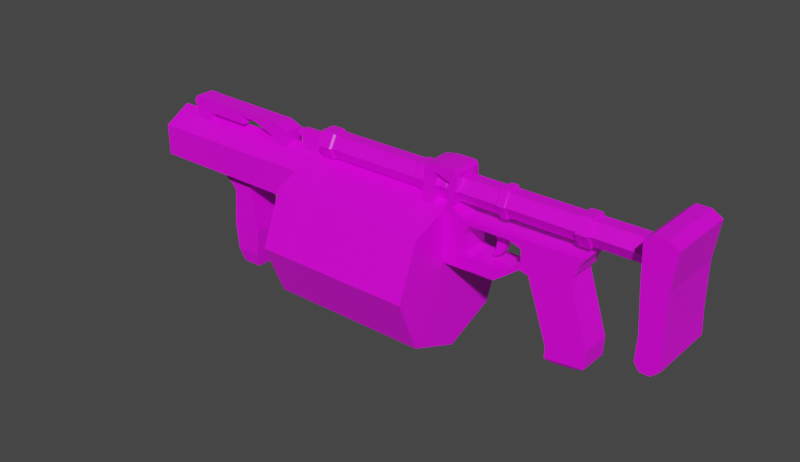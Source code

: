 # Source: grenadelauncher.blend  (saved by Blender 2.83.20; exported with 4.5.12 LTS)
import bpy
from mathutils import Matrix  # noqa: F401  (used for matrix-valued properties, if any)

bpy.ops.wm.read_factory_settings(use_empty=True)
scene = bpy.context.scene
scene.name = 'Scene'

# ---- collections
col_collection = bpy.data.collections.new('Collection'); scene.collection.children.link(col_collection)

# ---- images (referenced by path relative to the original .blend; pixels are not part of the script)
import os
ASSET_DIR = os.environ.get("B2B_ASSET_DIR", "")  # directory of the original .blend (textures are referenced by path, not embedded)
HERE = os.path.dirname(os.path.abspath(__file__))  # packed textures are extracted next to this script under _unpacked/

def load_image(name, relpath, width, height, colorspace="sRGB"):
    """Load a texture the original file referenced (path relative to the .blend, or extracted next to this script)."""
    p = next((c for c in (os.path.join(HERE, relpath), os.path.join(ASSET_DIR, relpath)) if relpath and os.path.exists(c)), "")
    if p:
        img = bpy.data.images.load(p, check_existing=True)
        img.name = name
    else:  # same state as the original file: an image datablock whose file is absent (Cycles renders it pink)
        img = bpy.data.images.new(name, width, height)
        img.source = "FILE"
        img.filepath = "//" + (relpath or name)
    img.colorspace_settings.name = colorspace
    return img
img_gl_png = load_image('gl.png', 'gl.png', 1024, 1024, 'sRGB')

# ---- materials (node trees are filled in below, after node groups)
mat_material = bpy.data.materials.new('Material')
mat_material.alpha_threshold = 0.0
mat_material.use_transparent_shadow = False
mat_material.line_color = (0.0, 0.0, 0.0, 1.0)

# ---- material node trees
mat_material.use_nodes = True; mat_material.node_tree.nodes.clear()
_N = mat_material.node_tree.nodes; _L = mat_material.node_tree.links
n0 = _N.new('ShaderNodeOutputMaterial'); n0.name = 'Material Output'; n0.location = (300, 300)
n1 = _N.new('ShaderNodeBsdfPrincipled'); n1.name = 'Principled BSDF'; n1.location = (10, 300)
n1.distribution = 'GGX'
n1.subsurface_method = 'BURLEY'
n1.inputs[2].default_value = 0.4
n1.inputs[3].default_value = 1.45
n1.inputs[27].default_value = (0.0, 0.0, 0.0, 1.0)
n1.inputs[28].default_value = 1.0
n2 = _N.new('ShaderNodeTexImage'); n2.name = 'Image Texture'; n2.location = (-280, 280)
n2.image = img_gl_png
n2.interpolation = 'Closest'
_L.new(n1.outputs[0], n0.inputs[0])
_L.new(n2.outputs[0], n1.inputs[0])
n0.is_active_output = True

# ---- world
world_world = bpy.data.worlds.new('World'); scene.world = world_world
world_world.use_nodes = True; world_world.node_tree.nodes.clear()
_N = world_world.node_tree.nodes; _L = world_world.node_tree.links
n0 = _N.new('ShaderNodeOutputWorld'); n0.name = 'World Output'; n0.location = (300, 300)
n1 = _N.new('ShaderNodeBackground'); n1.name = 'Background'; n1.location = (10, 300)
n1.inputs[0].default_value = (0.05088, 0.05088, 0.05088, 1.0)
_L.new(n1.outputs[0], n0.inputs[0])
n0.is_active_output = True
world_world.color = (0.05088, 0.05088, 0.05088)
world_world.use_sun_shadow = False
world_world.sun_shadow_jitter_overblur = 0.0

# ---- meshes
me_cube = bpy.data.meshes.new('Cube')
me_cube.from_pydata([(0.7812, -0.2029, -0.5997), (0.7721, -0.2029, -0.8359), (0.2716, -0.2029, -0.741), (0.267, -0.2029, -0.8952), (0.267, 0.0, -0.8952), (0.7812, 0.0, -0.5997), (0.2716, 0.0, -0.741), (0.7721, 0.0, -0.8359), (0.5255, -0.2029, 0.2033), (-0.0009812, -0.2029, 0.05892), (0.5255, 0.0, 0.2033), (-0.0009812, 0.0, 0.05892), (0.6101, -0.1574, -0.9158), (0.3315, -0.1574, -0.9485), (0.3315, 0.0, -0.9485), (0.6101, 0.0, -0.9158), (0.5921, -0.2029, 0.2873), (-0.1116, -0.2029, 0.1623), (0.5921, 0.0, 0.2873), (-0.1116, 0.0, 0.1623), (0.6081, -0.2029, 0.3632), (-0.1147, -0.2029, 0.3481), (0.6081, 0.0, 0.3632), (-0.1147, 0.0, 0.3481), (-4.299, -0.2029, -0.8149), (-4.333, -0.2029, -1.19), (-4.725, -0.2029, -0.8089), (-4.688, -0.2029, -1.194), (-4.688, 0.0, -1.194), (-4.299, 0.0, -0.8149), (-4.725, 0.0, -0.8089), (-4.333, 0.0, -1.19), (-4.379, -0.2029, -0.302), (-4.677, -0.2029, -0.3057), (-4.379, 0.0, -0.302), (-4.677, 0.0, -0.3057), (-4.363, -0.1574, -1.377), (-4.641, -0.1574, -1.381), (-4.641, 0.0, -1.381), (-4.363, 0.0, -1.377), (-4.385, -0.2029, -0.2246), (-4.737, -0.2029, -0.2286), (-4.385, 0.0, -0.2246), (-4.737, 0.0, -0.2286), (-4.336, -0.2029, -0.1421), (-4.848, -0.2029, -0.1528), (-4.336, 0.0, -0.1421), (-4.848, 0.0, -0.1528), (0.6742, -0.2029, 0.4845), (-0.1173, -0.2029, 0.4709), (0.6742, 0.0, 0.4845), (-0.1173, 0.0, 0.4709), (-4.365, -0.1574, -1.254), (-4.365, 0.0, -1.254), (-0.2726, -0.2029, 0.4041), (-0.2726, 0.0, 0.4041), (-0.2862, -0.2029, 0.4698), (-0.2862, 0.0, 0.4698), (-0.8197, -0.2029, 0.4025), (-0.8197, 0.0, 0.4025), (-0.8332, -0.2029, 0.4682), (-0.8332, 0.0, 0.4682), (-0.884, -0.2029, 0.2532), (-0.884, 0.0, 0.2532), (-0.8909, -0.2029, 0.4661), (-0.8909, 0.0, 0.4661), (-1.19, -0.2029, 0.4672), (-1.19, 0.0, 0.4672), (-0.1208, -0.2029, 0.08939), (-0.1208, 0.0, 0.08939), (-0.1676, -0.2029, 0.1489), (-0.1676, 0.0, 0.1489), (-0.2981, -0.2029, -0.04709), (-0.2981, 0.0, -0.04709), (-0.3076, -0.2029, 0.003587), (-0.3076, 0.0, 0.003587), (-0.4679, -0.2029, -0.1682), (-0.4679, 0.0, -0.1682), (-0.473, -0.2029, 0.005531), (-0.473, 0.0, 0.005531), (-0.7888, -0.2029, -0.1697), (-0.7888, 0.0, -0.1697), (-0.794, -0.2029, 0.004051), (-0.794, 0.0, 0.004051), (-0.8745, -0.2029, -0.1758), (-0.8745, 0.0, -0.1758), (-0.8774, -0.2029, 0.03974), (-0.8774, 0.0, 0.03974), (-1.188, -0.2029, -0.1818), (-1.188, 0.0, -0.1818), (-1.191, -0.2029, 0.03373), (-1.191, 0.0, 0.03373), (1.513, -0.4513, 1.159), (1.422, -0.4513, 1.081), (-1.183, -0.2029, 0.2543), (-1.183, 0.0, 0.2543), (1.819, -0.4513, 1.081), (1.683, -0.4513, 1.159), (1.446, -0.4513, 0.5953), (1.753, -0.4513, 0.5953), (1.485, -0.4513, 0.02296), (1.753, -0.4513, 0.02296), (1.468, -0.4513, -0.2935), (1.77, -0.4513, -0.2935), (1.534, -0.4513, -0.3938), (1.667, -0.4513, -0.3938), (-1.055, 0.0, 0.5577), (-1.055, -0.2029, 0.5577), (-3.316, 0.0, -1.407), (-1.163, 0.0, -1.407), (-3.316, -0.7071, -1.114), (-1.163, -0.7071, -1.114), (-3.316, -1.0, -0.4065), (-1.163, -1.0, -0.4065), (-3.316, -0.7071, 0.3006), (-1.163, -0.7071, 0.3006), (-3.316, 0.0, 0.5935), (-1.163, 0.0, 0.5935), (-1.131, -0.2029, 0.5881), (-1.131, 0.0, 0.5881), (-0.9982, 0.0, 0.8485), (-0.9982, -0.2029, 0.8485), (-1.105, -0.2029, 0.8478), (-1.105, 0.0, 0.8478), (-1.002, 0.0, 0.9694), (-1.002, -0.2029, 0.9694), (-1.298, -0.2029, 0.9247), (-1.298, 0.0, 0.9247), (-1.041, 0.0, 1.017), (-1.041, -0.2029, 1.017), (-1.299, -0.2029, 1.014), (-1.299, 0.0, 1.014), (-1.458, -0.2029, 0.9137), (-1.458, 0.0, 0.9137), (-1.457, -0.2029, 0.9851), (-1.457, 0.0, 0.9851), (-1.335, -0.2029, 0.4049), (-1.335, 0.0, 0.4049), (-1.496, -0.2029, 0.394), (-1.496, 0.0, 0.394), (-3.967, -0.1298, 0.4897), (-4.013, -0.1298, 0.6375), (-3.727, -0.1298, 0.4897), (-3.727, -0.1298, 0.7492), (-4.305, -0.1298, 0.752), (-3.903, -0.1298, 0.8175), (-4.545, -0.1298, 0.7638), (-4.475, -0.1298, 0.8249), (-5.15, -0.1298, 0.7706), (-5.142, -0.1298, 0.8362), (-4.524, -0.1298, 0.6544), (-5.129, -0.1298, 0.6612), (-5.449, -0.1298, 0.7794), (-5.397, -0.1298, 0.845), (-5.146, -0.1298, 0.4827), (-5.383, -0.1298, 0.5508), (-5.787, 0.0, -0.2375), (-3.199, 0.0, -0.2375), (-5.787, -0.3658, -0.02631), (-3.199, -0.3658, -0.02631), (-5.787, -0.3658, 0.396), (-3.199, -0.3658, 0.396), (-5.787, 0.0, 0.6072), (-3.199, 0.0, 0.6072), (1.463, -0.08546, 0.9002), (1.121, -0.08546, 0.9002), (1.463, -0.1709, 0.7522), (1.121, -0.1709, 0.7522), (1.463, -0.08546, 0.6042), (1.121, -0.08546, 0.6042), (0.6915, -0.08546, 0.9002), (0.6915, -0.1709, 0.7522), (0.6915, -0.08546, 0.6042), (0.6779, -0.1031, 0.9308), (0.6779, -0.2062, 0.7522), (0.6779, -0.1031, 0.5736), (0.5293, -0.1031, 0.9308), (0.5293, -0.2062, 0.7522), (0.5293, -0.1031, 0.5736), (0.5113, -0.08546, 0.9002), (0.5113, -0.1709, 0.7522), (0.5113, -0.08546, 0.6042), (-0.3635, -0.08546, 0.9002), (-0.3635, -0.1709, 0.7522), (-0.3635, -0.08546, 0.6042), (-0.3772, -0.09234, 0.9327), (-0.3772, -0.1847, 0.7522), (-0.3772, -0.09234, 0.5717), (-0.4703, -0.09234, 0.9327), (-0.4703, -0.1847, 0.7522), (-0.4703, -0.09234, 0.5717), (-0.4902, -0.08546, 0.9002), (-0.4902, -0.1709, 0.7522), (-0.4902, -0.08546, 0.6042), (-1.171, -0.08546, 0.9002), (-1.171, -0.1709, 0.7522), (-1.171, -0.08546, 0.6042), (-1.189, -0.08641, 0.9217), (-1.189, -0.1728, 0.7522), (-1.189, -0.08641, 0.5828), (-1.62, -0.08641, 0.9217), (-1.62, -0.1728, 0.7522), (-1.62, -0.08641, 0.5828), (-1.661, -0.08546, 0.9002), (-1.661, -0.1709, 0.7522), (-1.661, -0.08546, 0.6042), (-2.919, -0.08546, 0.9002), (-2.919, -0.1709, 0.7522), (-2.919, -0.08546, 0.6042), (-2.946, -0.09748, 0.9211), (-2.946, -0.195, 0.7522), (-2.946, -0.09748, 0.5834), (-3.132, -0.09748, 0.9211), (-3.132, -0.195, 0.7522), (-3.132, -0.09748, 0.5834), (-3.193, -0.041, 0.8232), (-3.193, -0.082, 0.7522), (-3.193, -0.041, 0.6812), (-3.202, -0.041, 0.8232), (-3.202, -0.082, 0.3291), (-3.202, -0.041, 0.2581), (-3.521, -0.041, 0.8232), (-3.521, -0.082, 0.3291), (-3.521, -0.041, 0.2581), (-3.528, -0.02735, 0.7996), (-3.528, -0.0547, 0.7522), (-3.528, -0.02735, 0.7049), (-3.613, -0.02735, 0.7996), (-3.613, -0.0547, 0.7522), (-3.613, -0.02735, 0.7049), (1.683, -5.96e-08, 1.159), (1.819, -1.49e-07, 1.081), (1.513, -2.98e-08, 1.159), (1.422, -1.49e-07, 1.081), (1.753, -1.49e-07, 0.5953), (1.446, -1.49e-07, 0.5953), (1.753, -1.49e-07, 0.02296), (1.485, -1.49e-07, 0.02296), (1.77, -1.49e-07, -0.2935), (1.468, -1.49e-07, -0.2935), (1.667, -1.49e-07, -0.3938), (1.534, -1.49e-07, -0.3938), (-3.967, 0.0, 0.4897), (-4.013, 0.0, 0.6375), (-3.727, 0.0, 0.4897), (-3.727, 0.0, 0.7492), (-4.305, 0.0, 0.752), (-3.903, 0.0, 0.8175), (-4.545, 0.0, 0.7638), (-4.475, 0.0, 0.8249), (-5.15, 0.0, 0.7706), (-5.142, 0.0, 0.8362), (-4.524, 0.0, 0.6544), (-5.129, 0.0, 0.6612), (-5.449, 0.0, 0.7794), (-5.397, 0.0, 0.845), (-5.146, 0.0, 0.4827), (-5.383, 0.0, 0.5508), (1.121, -1.49e-07, 0.9002), (1.463, -1.639e-07, 0.9002), (0.6915, -1.49e-07, 0.9002), (0.6779, -1.565e-07, 0.9308), (0.5293, -1.565e-07, 0.9308), (0.5113, -1.49e-07, 0.9002), (-0.3635, -1.49e-07, 0.9002), (-0.3772, -1.49e-07, 0.9327), (-0.4703, -1.49e-07, 0.9327), (-0.4902, -1.49e-07, 0.9002), (-1.171, -1.49e-07, 0.9002), (-1.189, -1.49e-07, 0.9217), (-1.62, -1.49e-07, 0.9217), (-1.661, -1.49e-07, 0.9002), (-2.919, -3.949e-07, 0.9002), (-2.946, -4.023e-07, 0.9211), (-3.132, -4.023e-07, 0.9211), (-3.193, -3.8e-07, 0.8232), (-3.202, -3.8e-07, 0.8232), (-3.521, -3.8e-07, 0.8232), (-3.528, -3.763e-07, 0.7996), (-3.613, -3.763e-07, 0.7996), (1.463, -1.49e-07, 0.6042), (1.121, -1.043e-07, 0.6042), (0.6915, -1.043e-07, 0.6042), (0.6779, -1.043e-07, 0.5736), (0.5293, -1.043e-07, 0.5736), (0.5113, -1.043e-07, 0.6042), (-0.3635, -1.043e-07, 0.6042), (-0.3772, -9.686e-08, 0.5717), (-0.4703, -9.686e-08, 0.5717), (-0.4902, -1.043e-07, 0.6042), (-1.171, -1.043e-07, 0.6042), (-1.189, -1.043e-07, 0.5828), (-1.62, -1.043e-07, 0.5828), (-1.661, -1.043e-07, 0.6042), (-2.919, -3.502e-07, 0.6042), (-2.946, -3.502e-07, 0.5834), (-3.132, -3.502e-07, 0.5834), (-3.193, -3.576e-07, 0.6812), (-3.202, 0.0, 0.2581), (-3.521, 0.0, 0.2581), (-3.528, -3.614e-07, 0.7049), (-3.613, -3.614e-07, 0.7049), (-0.6321, -0.05089, 0.4107), (-0.538, -0.05089, 0.4653), (-0.4394, 0.0, 0.3344), (-0.5796, 0.0, 0.3531), (-0.4132, -0.05089, 0.4178), (-0.4417, -0.05089, 0.4669), (-0.4394, -0.05089, 0.3344), (-0.5796, -0.05089, 0.3531), (-0.6321, 0.0, 0.4107), (-0.538, 0.0, 0.4653), (-0.4132, 0.0, 0.4178), (-0.4417, 0.0, 0.4669), (-0.4181, 0.0, 0.1875), (-0.5245, 0.0, 0.2591), (-0.4181, -0.05089, 0.1875), (-0.5245, -0.05089, 0.2591), (-0.4815, 0.0, 0.08478), (-0.5451, 0.0, 0.1159), (-0.4815, -0.05089, 0.08478), (-0.5451, -0.05089, 0.1159), (-0.5676, 0.0, 0.04096), (-0.5935, 0.0, 0.0536), (-0.5676, -0.03579, 0.04096), (-0.5935, -0.03579, 0.0536)], [], [(2, 0, 8, 9), (1, 0, 2, 3), (3, 4, 14, 13), (7, 5, 0, 1), (3, 2, 6, 4), (8, 10, 18, 16), (6, 2, 9, 11), (0, 5, 10, 8), (14, 15, 12, 13), (7, 1, 12, 15), (1, 3, 13, 12), (16, 18, 22, 20), (11, 9, 68, 69), (9, 8, 16, 17), (20, 22, 50, 48), (19, 17, 21, 23), (17, 16, 20, 21), (26, 24, 32, 33), (25, 24, 26, 27), (27, 28, 38, 37), (31, 29, 24, 25), (27, 26, 30, 28), (32, 34, 42, 40), (30, 26, 33, 35), (24, 29, 34, 32), (38, 39, 36, 37), (31, 25, 36, 39), (25, 27, 37, 36), (40, 42, 46, 44), (35, 33, 41, 43), (33, 32, 40, 41), (46, 47, 45, 44), (43, 41, 45, 47), (41, 40, 44, 45), (50, 51, 49, 48), (39, 36, 52, 53), (21, 20, 48, 49), (21, 49, 56, 54), (56, 57, 61, 60), (49, 51, 57, 56), (23, 21, 54, 55), (58, 60, 64, 62), (54, 56, 60, 58), (55, 54, 58, 59), (62, 64, 66, 94), (59, 58, 62, 63), (60, 61, 65, 64), (95, 94, 66, 67), (63, 62, 94, 95), (66, 64, 107, 118), (70, 71, 75, 74), (9, 17, 70, 68), (17, 19, 71, 70), (74, 75, 79, 78), (68, 70, 74, 72), (69, 68, 72, 73), (77, 76, 80, 81), (72, 74, 78, 76), (73, 72, 76, 77), (80, 82, 86, 84), (78, 79, 83, 82), (76, 78, 82, 80), (84, 86, 90, 88), (81, 80, 84, 85), (82, 83, 87, 86), (89, 88, 90, 91), (85, 84, 88, 89), (91, 90, 94, 95), (90, 86, 62, 94), (86, 87, 63, 62), (231, 230, 97, 96), (96, 97, 92, 93), (230, 232, 92, 97), (96, 93, 98, 99), (231, 96, 99, 234), (234, 99, 101, 236), (99, 98, 100, 101), (103, 102, 104, 105), (236, 101, 103, 238), (101, 100, 102, 103), (241, 240, 105, 104), (238, 103, 105, 240), (126, 132, 138, 136), (125, 124, 128, 129), (130, 131, 135, 134), (119, 118, 122, 123), (126, 130, 134, 132), (118, 107, 121, 122), (108, 109, 111, 110), (126, 125, 129, 130), (123, 122, 126, 127), (110, 111, 113, 112), (129, 128, 131, 130), (67, 66, 118, 119), (112, 113, 115, 114), (121, 120, 124, 125), (64, 65, 106, 107), (114, 115, 117, 116), (107, 106, 120, 121), (133, 132, 134, 135), (122, 121, 125, 126), (137, 136, 138, 139), (132, 133, 139, 138), (127, 126, 136, 137), (244, 245, 143, 142), (142, 143, 141, 140), (242, 244, 142, 140), (243, 141, 144, 246), (141, 143, 145, 144), (246, 144, 146, 248), (144, 145, 147, 146), (148, 149, 153, 152), (146, 147, 149, 148), (252, 150, 151, 253), (248, 146, 150, 252), (146, 148, 151, 150), (255, 254, 152, 153), (256, 154, 155, 257), (148, 152, 155, 154), (250, 148, 154, 256), (156, 157, 159, 158), (158, 159, 161, 160), (160, 161, 163, 162), (164, 165, 167, 166), (259, 258, 165, 164), (166, 167, 169, 168), (167, 165, 170, 171), (166, 168, 280, 259, 164), (169, 167, 171, 172), (281, 169, 172, 282), (283, 175, 178, 284), (172, 171, 174, 175), (282, 172, 175, 283), (171, 170, 173, 174), (178, 177, 180, 181), (174, 173, 176, 177), (175, 174, 177, 178), (180, 179, 182, 183), (284, 178, 181, 285), (177, 176, 179, 180), (181, 180, 183, 184), (285, 181, 184, 286), (286, 184, 187, 287), (183, 182, 185, 186), (184, 183, 186, 187), (288, 190, 193, 289), (187, 186, 189, 190), (287, 187, 190, 288), (186, 185, 188, 189), (189, 188, 191, 192), (190, 189, 192, 193), (290, 196, 199, 291), (193, 192, 195, 196), (289, 193, 196, 290), (192, 191, 194, 195), (195, 194, 197, 198), (196, 195, 198, 199), (292, 202, 205, 293), (199, 198, 201, 202), (291, 199, 202, 292), (198, 197, 200, 201), (201, 200, 203, 204), (202, 201, 204, 205), (294, 208, 211, 295), (205, 204, 207, 208), (293, 205, 208, 294), (204, 203, 206, 207), (211, 210, 213, 214), (207, 206, 209, 210), (208, 207, 210, 211), (213, 212, 215, 216), (295, 211, 214, 296), (210, 209, 212, 213), (214, 213, 216, 217), (296, 214, 217, 297), (297, 217, 220, 298), (216, 215, 218, 219), (217, 216, 219, 220), (299, 223, 226, 300), (220, 219, 222, 223), (298, 220, 223, 299), (219, 218, 221, 222), (222, 221, 224, 225), (223, 222, 225, 226), (227, 279, 301, 229, 228), (226, 225, 228, 229), (300, 226, 229, 301), (225, 224, 227, 228), (102, 239, 241, 104), (98, 235, 237, 100), (100, 237, 239, 102), (93, 233, 235, 98), (93, 92, 232, 233), (162, 156, 158, 160), (157, 163, 161, 159), (152, 254, 257, 155), (149, 251, 255, 153), (148, 250, 253, 151), (145, 247, 249, 147), (147, 249, 251, 149), (143, 245, 247, 145), (140, 141, 243, 242), (224, 278, 279, 227), (221, 277, 278, 224), (215, 275, 276, 218), (218, 276, 277, 221), (212, 274, 275, 215), (209, 273, 274, 212), (206, 272, 273, 209), (203, 271, 272, 206), (200, 270, 271, 203), (197, 269, 270, 200), (194, 268, 269, 197), (191, 267, 268, 194), (188, 266, 267, 191), (182, 264, 265, 185), (185, 265, 266, 188), (179, 263, 264, 182), (176, 262, 263, 179), (173, 261, 262, 176), (170, 260, 261, 173), (165, 258, 260, 170), (168, 169, 281, 280), (116, 108, 110, 112, 114), (109, 117, 115, 113, 111), (316, 317, 321, 320), (309, 305, 315, 317), (312, 313, 307, 306), (306, 307, 303, 302), (306, 302, 309, 308), (313, 311, 303, 307), (302, 310, 305, 309), (312, 306, 308, 304), (304, 308, 316, 314), (302, 303, 311, 310), (308, 309, 317, 316), (320, 321, 325, 324), (317, 315, 319, 321), (314, 316, 320, 318), (323, 322, 324, 325), (321, 319, 323, 325), (318, 320, 324, 322)])
_uv = me_cube.uv_layers.new(name='UVMap')
_uv.uv.foreach_set('vector', [0.7536, 0.2582, 0.8091, 0.2829, 0.7812, 0.4231, 0.724, 0.3979, 0.8081, 0.2416, 0.8091, 0.2829, 0.7536, 0.2582, 0.7531, 0.2313, 0.6346, 0.5713, 0.6342, 0.5233, 0.6456, 0.523, 0.646, 0.5603, 0.7088, 0.5214, 0.7411, 0.5206, 0.7415, 0.5686, 0.7092, 0.5694, 0.6346, 0.5713, 0.6135, 0.5719, 0.6131, 0.5238, 0.6342, 0.5233, 0.8569, 0.5657, 0.8565, 0.5177, 0.8711, 0.5173, 0.8715, 0.5653, 0.6131, 0.5238, 0.6135, 0.5719, 0.4978, 0.5748, 0.4974, 0.5267, 0.7415, 0.5686, 0.7411, 0.5206, 0.8565, 0.5177, 0.8569, 0.5657, 0.6456, 0.523, 0.684, 0.522, 0.6843, 0.5593, 0.646, 0.5603, 0.7088, 0.5214, 0.7092, 0.5694, 0.6843, 0.5593, 0.684, 0.522, 0.8081, 0.2416, 0.7531, 0.2313, 0.7602, 0.222, 0.7904, 0.2277, 0.8715, 0.5653, 0.8711, 0.5173, 0.8818, 0.517, 0.8822, 0.5651, 0.4974, 0.5267, 0.4978, 0.5748, 0.4809, 0.5752, 0.4805, 0.5272, 0.724, 0.3979, 0.7812, 0.4231, 0.7885, 0.4378, 0.712, 0.4159, 0.8822, 0.5651, 0.8818, 0.517, 0.9007, 0.5165, 0.9011, 0.5646, 0.712, 0.4159, 0.712, 0.4159, 0.7116, 0.4484, 0.7116, 0.4484, 0.712, 0.4159, 0.7885, 0.4378, 0.7902, 0.451, 0.7116, 0.4484, 0.1266, 0.2359, 0.1713, 0.2349, 0.1629, 0.3213, 0.1317, 0.3207, 0.1678, 0.1717, 0.1713, 0.2349, 0.1266, 0.2359, 0.1305, 0.171, 0.1975, 0.4859, 0.1976, 0.4378, 0.224, 0.438, 0.224, 0.4753, 0.6481, 0.5339, 0.6994, 0.528, 0.7013, 0.576, 0.6499, 0.5818, 0.1975, 0.4859, 0.1446, 0.4855, 0.1447, 0.4375, 0.1976, 0.4378, 0.7722, 0.5679, 0.7703, 0.52, 0.7809, 0.5188, 0.7828, 0.5667, 0.1447, 0.4375, 0.1446, 0.4855, 0.07536, 0.4851, 0.07547, 0.437, 0.7013, 0.576, 0.6994, 0.528, 0.7703, 0.52, 0.7722, 0.5679, 0.1354, 0.1394, 0.1647, 0.1401, 0.1647, 0.1401, 0.1354, 0.1394, 0.6481, 0.5339, 0.6499, 0.5818, 0.6235, 0.574, 0.6221, 0.5368, 0.1678, 0.1717, 0.1305, 0.171, 0.1354, 0.1394, 0.1647, 0.1401, 0.7828, 0.5667, 0.7809, 0.5188, 0.794, 0.5173, 0.7959, 0.5652, 0.07547, 0.437, 0.07536, 0.4851, 0.06199, 0.485, 0.06209, 0.4369, 0.1317, 0.3207, 0.1629, 0.3213, 0.1623, 0.3344, 0.1254, 0.3337, 0.1674, 0.3483, 0.1137, 0.3465, 0.1137, 0.3465, 0.1674, 0.3483, 0.06209, 0.4369, 0.06199, 0.485, 0.0436, 0.4849, 0.04371, 0.4368, 0.1254, 0.3337, 0.1623, 0.3344, 0.1674, 0.3483, 0.1137, 0.3465, 0.7769, 0.4599, 0.7114, 0.4698, 0.7114, 0.4698, 0.7769, 0.4599, 0.1647, 0.1401, 0.1647, 0.1401, 0.1644, 0.1608, 0.1644, 0.1608, 0.7116, 0.4484, 0.7902, 0.451, 0.7769, 0.4599, 0.7114, 0.4698, 0.7116, 0.4484, 0.7114, 0.4698, 0.6852, 0.4902, 0.6883, 0.4727, 0.6852, 0.4902, 0.6852, 0.4902, 0.6037, 0.4911, 0.6037, 0.4911, 0.7114, 0.4698, 0.7114, 0.4698, 0.6852, 0.4902, 0.6852, 0.4902, 0.7116, 0.4484, 0.7116, 0.4484, 0.6883, 0.4727, 0.6883, 0.4727, 0.6119, 0.4737, 0.6037, 0.4911, 0.5952, 0.4831, 0.5961, 0.4416, 0.6883, 0.4727, 0.6852, 0.4902, 0.6037, 0.4911, 0.6119, 0.4737, 0.6883, 0.4727, 0.6883, 0.4727, 0.6119, 0.4737, 0.6119, 0.4737, 0.5961, 0.4416, 0.5952, 0.4831, 0.5589, 0.4834, 0.5598, 0.4419, 0.6119, 0.4737, 0.6119, 0.4737, 0.5961, 0.4416, 0.5961, 0.4416, 0.6037, 0.4911, 0.6037, 0.4911, 0.5952, 0.4831, 0.5952, 0.4831, 0.5598, 0.4419, 0.5598, 0.4419, 0.5589, 0.4834, 0.5589, 0.4834, 0.5961, 0.4416, 0.5961, 0.4416, 0.5598, 0.4419, 0.5598, 0.4419, 0.5589, 0.4834, 0.5952, 0.4831, 0.5753, 0.501, 0.5661, 0.5069, 0.6915, 0.4039, 0.6915, 0.4039, 0.6745, 0.3756, 0.6745, 0.3756, 0.724, 0.3979, 0.712, 0.4159, 0.6915, 0.4039, 0.6972, 0.3923, 0.712, 0.4159, 0.712, 0.4159, 0.6915, 0.4039, 0.6915, 0.4039, 0.6745, 0.3756, 0.6745, 0.3756, 0.6459, 0.384, 0.6459, 0.384, 0.6972, 0.3923, 0.6915, 0.4039, 0.6745, 0.3756, 0.6757, 0.3657, 0.4805, 0.5272, 0.4809, 0.5752, 0.4503, 0.576, 0.4499, 0.5279, 0.4213, 0.5287, 0.4217, 0.5767, 0.3778, 0.5778, 0.3774, 0.5298, 0.6757, 0.3657, 0.6745, 0.3756, 0.6459, 0.384, 0.6465, 0.3501, 0.4499, 0.5279, 0.4503, 0.576, 0.4217, 0.5767, 0.4213, 0.5287, 0.6076, 0.3498, 0.607, 0.3837, 0.5969, 0.3907, 0.5972, 0.3487, 0.6459, 0.384, 0.6459, 0.384, 0.607, 0.3837, 0.607, 0.3837, 0.6465, 0.3501, 0.6459, 0.384, 0.607, 0.3837, 0.6076, 0.3498, 0.5972, 0.3487, 0.5969, 0.3907, 0.5589, 0.3895, 0.5592, 0.3475, 0.3774, 0.5298, 0.3778, 0.5778, 0.366, 0.5781, 0.3656, 0.5301, 0.607, 0.3837, 0.607, 0.3837, 0.5969, 0.3907, 0.5969, 0.3907, 0.5592, 0.3475, 0.5592, 0.3475, 0.5589, 0.3895, 0.5589, 0.3895, 0.3656, 0.5301, 0.366, 0.5781, 0.3232, 0.5792, 0.3227, 0.5311, 0.5589, 0.3895, 0.5589, 0.3895, 0.5598, 0.4419, 0.5598, 0.4419, 0.5589, 0.3895, 0.5969, 0.3907, 0.5961, 0.4416, 0.5598, 0.4419, 0.5969, 0.3907, 0.5969, 0.3907, 0.5961, 0.4416, 0.5961, 0.4416, 0.4114, 0.4882, 0.3842, 0.5042, 0.3787, 0.4104, 0.3893, 0.4038, 0.9478, 0.613, 0.9349, 0.635, 0.9134, 0.6308, 0.9023, 0.6156, 0.3842, 0.5042, 0.3526, 0.5044, 0.3681, 0.4114, 0.3787, 0.4104, 0.9478, 0.613, 0.9023, 0.6156, 0.9027, 0.5083, 0.94, 0.5083, 0.4114, 0.4882, 0.3893, 0.4038, 0.3925, 0.3358, 0.4595, 0.3579, 0.4595, 0.3579, 0.3925, 0.3358, 0.3913, 0.2293, 0.4477, 0.1834, 0.94, 0.5083, 0.9027, 0.5083, 0.9075, 0.3968, 0.94, 0.3968, 0.9372, 0.3372, 0.9054, 0.3351, 0.9134, 0.3156, 0.9296, 0.3156, 0.4477, 0.1834, 0.3913, 0.2293, 0.3855, 0.1839, 0.4126, 0.1084, 0.94, 0.3968, 0.9075, 0.3968, 0.9054, 0.3351, 0.9372, 0.3372, 0.3669, 0.09365, 0.3898, 0.09188, 0.3792, 0.1753, 0.3728, 0.1739, 0.4126, 0.1084, 0.3855, 0.1839, 0.3792, 0.1753, 0.3898, 0.09188, 0.5459, 0.5725, 0.5264, 0.5704, 0.5219, 0.4691, 0.5413, 0.4712, 0.5817, 0.5812, 0.5817, 0.5812, 0.5771, 0.5906, 0.5771, 0.5906, 0.5457, 0.5899, 0.5457, 0.5899, 0.5266, 0.5843, 0.5266, 0.5843, 0.5661, 0.5069, 0.5661, 0.5069, 0.5693, 0.5575, 0.5693, 0.5575, 0.5459, 0.5725, 0.5457, 0.5899, 0.5266, 0.5843, 0.5264, 0.5704, 0.5661, 0.5069, 0.5753, 0.501, 0.5822, 0.5576, 0.5693, 0.5575, 0.301, 0.09807, 0.5622, 0.09807, 0.5622, 0.1552, 0.301, 0.1552, 0.5459, 0.5725, 0.5817, 0.5812, 0.5771, 0.5906, 0.5457, 0.5899, 0.5693, 0.5575, 0.5693, 0.5575, 0.5459, 0.5725, 0.5459, 0.5725, 0.301, 0.1552, 0.5622, 0.1552, 0.5622, 0.293, 0.301, 0.293, 0.5771, 0.5906, 0.5771, 0.5906, 0.5457, 0.5899, 0.5457, 0.5899, 0.5589, 0.4834, 0.5589, 0.4834, 0.5661, 0.5069, 0.5661, 0.5069, 0.301, 0.293, 0.5622, 0.293, 0.5622, 0.4308, 0.301, 0.4308, 0.5822, 0.5576, 0.5822, 0.5576, 0.5817, 0.5812, 0.5817, 0.5812, 0.5952, 0.4831, 0.5952, 0.4831, 0.5753, 0.501, 0.5753, 0.501, 0.301, 0.4308, 0.5622, 0.4308, 0.5622, 0.4878, 0.301, 0.4878, 0.5753, 0.501, 0.5753, 0.501, 0.5822, 0.5576, 0.5822, 0.5576, 0.5264, 0.5704, 0.5264, 0.5704, 0.5266, 0.5843, 0.5266, 0.5843, 0.5693, 0.5575, 0.5822, 0.5576, 0.5817, 0.5812, 0.5459, 0.5725, 0.5413, 0.4712, 0.5413, 0.4712, 0.5219, 0.4691, 0.5219, 0.4691, 0.5264, 0.5704, 0.5264, 0.5704, 0.5219, 0.4691, 0.5219, 0.4691, 0.5459, 0.5725, 0.5459, 0.5725, 0.5413, 0.4712, 0.5413, 0.4712, 0.2462, 0.4995, 0.2462, 0.5501, 0.2462, 0.5501, 0.2462, 0.4995, 0.2462, 0.4995, 0.2462, 0.5501, 0.2116, 0.5284, 0.2171, 0.4995, 0.2171, 0.4995, 0.2462, 0.4995, 0.2462, 0.4995, 0.2171, 0.4995, 0.2116, 0.5284, 0.2116, 0.5284, 0.1761, 0.5507, 0.1761, 0.5507, 0.2116, 0.5284, 0.2462, 0.5501, 0.2248, 0.5634, 0.1761, 0.5507, 0.1761, 0.5507, 0.1761, 0.5507, 0.147, 0.553, 0.147, 0.553, 0.1761, 0.5507, 0.2248, 0.5634, 0.1555, 0.5649, 0.147, 0.553, 0.07355, 0.5543, 0.07454, 0.5671, 0.04364, 0.5688, 0.03731, 0.556, 0.147, 0.553, 0.1555, 0.5649, 0.07454, 0.5671, 0.07355, 0.5543, 0.1496, 0.5316, 0.1496, 0.5316, 0.07612, 0.533, 0.07612, 0.533, 0.147, 0.553, 0.147, 0.553, 0.1496, 0.5316, 0.1496, 0.5316, 0.147, 0.553, 0.07355, 0.5543, 0.07612, 0.533, 0.1496, 0.5316, 0.04364, 0.5688, 0.03731, 0.556, 0.03731, 0.556, 0.04364, 0.5688, 0.07409, 0.4982, 0.07409, 0.4982, 0.04532, 0.5115, 0.04532, 0.5115, 0.07355, 0.5543, 0.03731, 0.556, 0.04532, 0.5115, 0.07409, 0.4982, 0.07355, 0.5543, 0.07355, 0.5543, 0.07409, 0.4982, 0.07409, 0.4982, 0.03716, 0.346, 0.3151, 0.346, 0.3151, 0.3872, 0.03716, 0.3872, 0.03716, 0.3872, 0.3151, 0.3872, 0.3151, 0.4695, 0.03716, 0.4695, 0.03716, 0.4695, 0.3151, 0.4695, 0.3151, 0.5106, 0.03716, 0.5106, 0.8808, 0.5677, 0.8393, 0.5677, 0.8393, 0.5389, 0.8808, 0.5389, 0.8808, 0.5677, 0.8393, 0.5677, 0.8393, 0.5677, 0.8808, 0.5677, 0.8808, 0.5389, 0.8393, 0.5389, 0.8393, 0.51, 0.8808, 0.51, 0.8393, 0.5389, 0.8393, 0.5677, 0.7872, 0.5677, 0.7872, 0.5389, 0.8808, 0.5389, 0.8808, 0.51, 0.8808, 0.51, 0.8808, 0.5677, 0.8808, 0.5677, 0.8393, 0.51, 0.8393, 0.5389, 0.7872, 0.5389, 0.7872, 0.51, 0.8393, 0.51, 0.8393, 0.51, 0.7872, 0.51, 0.7872, 0.51, 0.7856, 0.5041, 0.7856, 0.5041, 0.7675, 0.5041, 0.7675, 0.5041, 0.7872, 0.51, 0.7872, 0.5389, 0.7856, 0.5389, 0.7856, 0.5041, 0.7872, 0.51, 0.7872, 0.51, 0.7856, 0.5041, 0.7856, 0.5041, 0.7872, 0.5389, 0.7872, 0.5677, 0.7856, 0.5737, 0.7856, 0.5389, 0.7675, 0.5041, 0.7675, 0.5389, 0.7654, 0.5389, 0.7654, 0.51, 0.7856, 0.5389, 0.7856, 0.5737, 0.7675, 0.5737, 0.7675, 0.5389, 0.7856, 0.5041, 0.7856, 0.5389, 0.7675, 0.5389, 0.7675, 0.5041, 0.7654, 0.5389, 0.7654, 0.5677, 0.6592, 0.5677, 0.6592, 0.5389, 0.7675, 0.5041, 0.7675, 0.5041, 0.7654, 0.51, 0.7654, 0.51, 0.7675, 0.5389, 0.7675, 0.5737, 0.7654, 0.5677, 0.7654, 0.5389, 0.7654, 0.51, 0.7654, 0.5389, 0.6592, 0.5389, 0.6592, 0.51, 0.7654, 0.51, 0.7654, 0.51, 0.6592, 0.51, 0.6592, 0.51, 0.6592, 0.51, 0.6592, 0.51, 0.6576, 0.5037, 0.6576, 0.5037, 0.6592, 0.5389, 0.6592, 0.5677, 0.6576, 0.5741, 0.6576, 0.5389, 0.6592, 0.51, 0.6592, 0.5389, 0.6576, 0.5389, 0.6576, 0.5037, 0.6463, 0.5037, 0.6463, 0.5037, 0.6438, 0.51, 0.6438, 0.51, 0.6576, 0.5037, 0.6576, 0.5389, 0.6463, 0.5389, 0.6463, 0.5037, 0.6576, 0.5037, 0.6576, 0.5037, 0.6463, 0.5037, 0.6463, 0.5037, 0.6576, 0.5389, 0.6576, 0.5741, 0.6463, 0.5741, 0.6463, 0.5389, 0.6463, 0.5389, 0.6463, 0.5741, 0.6438, 0.5677, 0.6438, 0.5389, 0.6463, 0.5037, 0.6463, 0.5389, 0.6438, 0.5389, 0.6438, 0.51, 0.5612, 0.51, 0.5612, 0.51, 0.559, 0.5059, 0.559, 0.5059, 0.6438, 0.51, 0.6438, 0.5389, 0.5612, 0.5389, 0.5612, 0.51, 0.6438, 0.51, 0.6438, 0.51, 0.5612, 0.51, 0.5612, 0.51, 0.6438, 0.5389, 0.6438, 0.5677, 0.5612, 0.5677, 0.5612, 0.5389, 0.5612, 0.5389, 0.5612, 0.5677, 0.559, 0.5719, 0.559, 0.5389, 0.5612, 0.51, 0.5612, 0.5389, 0.559, 0.5389, 0.559, 0.5059, 0.5068, 0.5059, 0.5068, 0.5059, 0.5018, 0.51, 0.5018, 0.51, 0.559, 0.5059, 0.559, 0.5389, 0.5068, 0.5389, 0.5068, 0.5059, 0.559, 0.5059, 0.559, 0.5059, 0.5068, 0.5059, 0.5068, 0.5059, 0.559, 0.5389, 0.559, 0.5719, 0.5068, 0.5719, 0.5068, 0.5389, 0.5068, 0.5389, 0.5068, 0.5719, 0.5018, 0.5677, 0.5018, 0.5389, 0.5068, 0.5059, 0.5068, 0.5389, 0.5018, 0.5389, 0.5018, 0.51, 0.3492, 0.51, 0.3492, 0.51, 0.3459, 0.506, 0.3459, 0.506, 0.5018, 0.51, 0.5018, 0.5389, 0.3492, 0.5389, 0.3492, 0.51, 0.5018, 0.51, 0.5018, 0.51, 0.3492, 0.51, 0.3492, 0.51, 0.5018, 0.5389, 0.5018, 0.5677, 0.3492, 0.5677, 0.3492, 0.5389, 0.3459, 0.506, 0.3459, 0.5389, 0.3233, 0.5389, 0.3233, 0.506, 0.3492, 0.5389, 0.3492, 0.5677, 0.3459, 0.5718, 0.3459, 0.5389, 0.3492, 0.51, 0.3492, 0.5389, 0.3459, 0.5389, 0.3459, 0.506, 0.3233, 0.5389, 0.3233, 0.5718, 0.3159, 0.5527, 0.3159, 0.5389, 0.3459, 0.506, 0.3459, 0.506, 0.3233, 0.506, 0.3233, 0.506, 0.3459, 0.5389, 0.3459, 0.5718, 0.3233, 0.5718, 0.3233, 0.5389, 0.3233, 0.506, 0.3233, 0.5389, 0.3159, 0.5389, 0.3159, 0.5251, 0.3233, 0.506, 0.3233, 0.506, 0.3159, 0.5251, 0.3159, 0.5251, 0.3159, 0.5251, 0.3159, 0.5251, 0.3148, 0.4426, 0.3148, 0.4426, 0.3159, 0.5389, 0.3159, 0.5527, 0.3148, 0.5527, 0.3148, 0.4564, 0.3159, 0.5251, 0.3159, 0.5389, 0.3148, 0.4564, 0.3148, 0.4426, 0.276, 0.4426, 0.276, 0.4426, 0.2753, 0.5297, 0.2753, 0.5297, 0.3148, 0.4426, 0.3148, 0.4564, 0.276, 0.4564, 0.276, 0.4426, 0.3148, 0.4426, 0.3148, 0.4426, 0.276, 0.4426, 0.276, 0.4426, 0.3148, 0.4564, 0.3148, 0.5527, 0.276, 0.5527, 0.276, 0.4564, 0.276, 0.4564, 0.276, 0.5527, 0.2753, 0.5481, 0.2753, 0.5389, 0.276, 0.4426, 0.276, 0.4564, 0.2753, 0.5389, 0.2753, 0.5297, 0.2649, 0.5481, 0.2649, 0.5481, 0.2649, 0.5297, 0.2649, 0.5297, 0.2649, 0.5389, 0.2753, 0.5297, 0.2753, 0.5389, 0.2649, 0.5389, 0.2649, 0.5297, 0.2753, 0.5297, 0.2753, 0.5297, 0.2649, 0.5297, 0.2649, 0.5297, 0.2753, 0.5389, 0.2753, 0.5481, 0.2649, 0.5481, 0.2649, 0.5389, 0.3677, 0.1838, 0.3478, 0.1019, 0.3669, 0.09365, 0.3728, 0.1739, 0.3572, 0.3332, 0.2899, 0.3541, 0.3035, 0.1718, 0.3623, 0.2264, 0.3623, 0.2264, 0.3035, 0.1718, 0.3478, 0.1019, 0.3677, 0.1838, 0.3621, 0.4031, 0.3313, 0.4915, 0.2899, 0.3541, 0.3572, 0.3332, 0.3621, 0.4031, 0.3681, 0.4114, 0.3526, 0.5044, 0.3313, 0.4915, 0.5504, 0.4026, 0.5496, 0.4704, 0.5328, 0.4528, 0.5333, 0.4189, 0.3151, 0.346, 0.3151, 0.5106, 0.3151, 0.4695, 0.3151, 0.3872, 0.03731, 0.556, 0.03731, 0.556, 0.04532, 0.5115, 0.04532, 0.5115, 0.07454, 0.5671, 0.07454, 0.5671, 0.04364, 0.5688, 0.04364, 0.5688, 0.07355, 0.5543, 0.07355, 0.5543, 0.07612, 0.533, 0.07612, 0.533, 0.2248, 0.5634, 0.2248, 0.5634, 0.1555, 0.5649, 0.1555, 0.5649, 0.1555, 0.5649, 0.1555, 0.5649, 0.07454, 0.5671, 0.07454, 0.5671, 0.2462, 0.5501, 0.2462, 0.5501, 0.2248, 0.5634, 0.2248, 0.5634, 0.2171, 0.4995, 0.2116, 0.5284, 0.2116, 0.5284, 0.2171, 0.4995, 0.2753, 0.5481, 0.2753, 0.5481, 0.2649, 0.5481, 0.2649, 0.5481, 0.276, 0.5527, 0.276, 0.5527, 0.2753, 0.5481, 0.2753, 0.5481, 0.3159, 0.5527, 0.3159, 0.5527, 0.3148, 0.5527, 0.3148, 0.5527, 0.3148, 0.5527, 0.3148, 0.5527, 0.276, 0.5527, 0.276, 0.5527, 0.3233, 0.5718, 0.3233, 0.5718, 0.3159, 0.5527, 0.3159, 0.5527, 0.3459, 0.5718, 0.3459, 0.5718, 0.3233, 0.5718, 0.3233, 0.5718, 0.3492, 0.5677, 0.3492, 0.5677, 0.3459, 0.5718, 0.3459, 0.5718, 0.5018, 0.5677, 0.5018, 0.5677, 0.3492, 0.5677, 0.3492, 0.5677, 0.5068, 0.5719, 0.5068, 0.5719, 0.5018, 0.5677, 0.5018, 0.5677, 0.559, 0.5719, 0.559, 0.5719, 0.5068, 0.5719, 0.5068, 0.5719, 0.5612, 0.5677, 0.5612, 0.5677, 0.559, 0.5719, 0.559, 0.5719, 0.6438, 0.5677, 0.6438, 0.5677, 0.5612, 0.5677, 0.5612, 0.5677, 0.6463, 0.5741, 0.6463, 0.5741, 0.6438, 0.5677, 0.6438, 0.5677, 0.6592, 0.5677, 0.6592, 0.5677, 0.6576, 0.5741, 0.6576, 0.5741, 0.6576, 0.5741, 0.6576, 0.5741, 0.6463, 0.5741, 0.6463, 0.5741, 0.7654, 0.5677, 0.7654, 0.5677, 0.6592, 0.5677, 0.6592, 0.5677, 0.7675, 0.5737, 0.7675, 0.5737, 0.7654, 0.5677, 0.7654, 0.5677, 0.7856, 0.5737, 0.7856, 0.5737, 0.7675, 0.5737, 0.7675, 0.5737, 0.7872, 0.5677, 0.7872, 0.5677, 0.7856, 0.5737, 0.7856, 0.5737, 0.8393, 0.5677, 0.8393, 0.5677, 0.7872, 0.5677, 0.7872, 0.5677, 0.8808, 0.51, 0.8393, 0.51, 0.8393, 0.51, 0.8808, 0.51, 0.5534, 0.09022, 0.5534, 0.5638, 0.4566, 0.4944, 0.4165, 0.327, 0.4566, 0.1596, 0.5558, 0.09022, 0.5558, 0.5638, 0.459, 0.4944, 0.4189, 0.327, 0.459, 0.1596, 0.7741, 0.3795, 0.7568, 0.3996, 0.7534, 0.3593, 0.7638, 0.3506, 0.7478, 0.4261, 0.7478, 0.4261, 0.7568, 0.3996, 0.7568, 0.3996, 0.7749, 0.4443, 0.7702, 0.4581, 0.7702, 0.4581, 0.7749, 0.4443, 0.7749, 0.4443, 0.7702, 0.4581, 0.7546, 0.4576, 0.7393, 0.4422, 0.7749, 0.4443, 0.7393, 0.4422, 0.7478, 0.4261, 0.7706, 0.4208, 0.7702, 0.4581, 0.7546, 0.4576, 0.7546, 0.4576, 0.7702, 0.4581, 0.7393, 0.4422, 0.7393, 0.4422, 0.7478, 0.4261, 0.7478, 0.4261, 0.7749, 0.4443, 0.7749, 0.4443, 0.7706, 0.4208, 0.7706, 0.4208, 0.7706, 0.4208, 0.7706, 0.4208, 0.7741, 0.3795, 0.7741, 0.3795, 0.7393, 0.4422, 0.7546, 0.4576, 0.7546, 0.4576, 0.7393, 0.4422, 0.7706, 0.4208, 0.7478, 0.4261, 0.7568, 0.3996, 0.7741, 0.3795, 0.7638, 0.3506, 0.7534, 0.3593, 0.7455, 0.3418, 0.7498, 0.3383, 0.7568, 0.3996, 0.7568, 0.3996, 0.7534, 0.3593, 0.7534, 0.3593, 0.7741, 0.3795, 0.7741, 0.3795, 0.7638, 0.3506, 0.7638, 0.3506, 0.7455, 0.3418, 0.7498, 0.3383, 0.7498, 0.3383, 0.7455, 0.3418, 0.7534, 0.3593, 0.7534, 0.3593, 0.7455, 0.3418, 0.7455, 0.3418, 0.7638, 0.3506, 0.7638, 0.3506, 0.7498, 0.3383, 0.7498, 0.3383])
me_cube.materials.append(mat_material)
me_cube.use_remesh_preserve_volume = False
me_cube.use_remesh_preserve_attributes = False
me_cube.use_mirror_vertex_groups = False
me_cube.update()

# ---- objects
ob_grenadelauncher = bpy.data.objects.new('grenadeLauncher', me_cube)

# ---- transforms, parenting, visibility, modifiers, constraints
ob_grenadelauncher.location = (0.0, 0.0, 0.0)
ob_grenadelauncher.lock_rotations_4d = False
ob_grenadelauncher.empty_display_type = 'ARROWS'
ob_grenadelauncher.lineart.crease_threshold = 0.0
_m = ob_grenadelauncher.modifiers.new('Mirror', 'MIRROR')
_m.use_axis = (False, True, False)
_m.use_clip = True

# ---- collection membership
col_collection.objects.link(ob_grenadelauncher)

# ---- scene / render settings (as saved in the file)
scene.frame_start = 1; scene.frame_end = 250; scene.frame_set(1)
scene.render.engine = 'BLENDER_EEVEE_NEXT'
scene.render.resolution_x = 1350
scene.render.resolution_y = 779
scene.cycles.use_denoising = False
scene.cycles.samples = 128
scene.cycles.sampling_pattern = 'TABULATED_SOBOL'
scene.cycles.use_adaptive_sampling = False
scene.cycles.use_light_tree = False
scene.view_settings.view_transform = 'Filmic'
bpy.context.view_layer.update()

# ---- added for rendering (the .blend has no active camera and no usable light): camera, sun
cam_auto = bpy.data.cameras.new('AutoCamera')
cam_auto.lens = 50.0
cam_auto.sensor_width = 36.0
cam_auto.clip_end = 1000.0
ob_auto_camera = bpy.data.objects.new('AutoCamera', cam_auto)
scene.collection.objects.link(ob_auto_camera)
ob_auto_camera.location = (5.67015, -9.18513, 5.99955)
ob_auto_camera.rotation_euler = (1.09748, -7.21219e-08, 0.694738)
scene.camera = ob_auto_camera
light_auto_sun = bpy.data.lights.new('AutoSun', 'SUN')
light_auto_sun.energy = 3.0
light_auto_sun.angle = 0.0523599
ob_auto_sun = bpy.data.objects.new('AutoSun', light_auto_sun)
scene.collection.objects.link(ob_auto_sun)
ob_auto_sun.rotation_euler = (0.872665, 0.174533, 0.523599)
bpy.context.view_layer.update()
